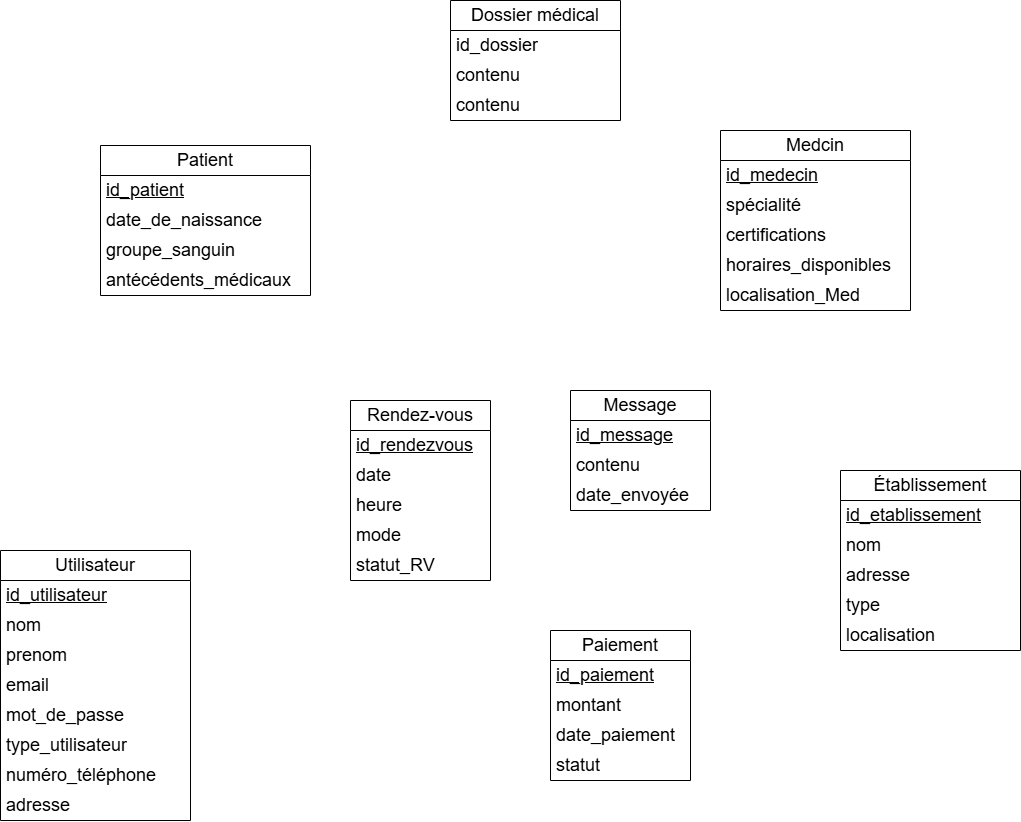

The diagram above was exported from draw.io. Its source (the exported page's mxGraphModel, read from the mxfile embedded in the PNG):
<mxGraphModel dx="1622" dy="758" grid="1" gridSize="10" guides="1" tooltips="1" connect="1" arrows="1" fold="1" page="0" pageScale="1" pageWidth="827" pageHeight="1169" math="0" shadow="0">
  <root>
    <mxCell id="0" />
    <mxCell id="1" parent="0" />
    <mxCell id="bqjO3SF83B96zGLF9Tpj-2" value="Patient" style="swimlane;fontStyle=0;childLayout=stackLayout;horizontal=1;startSize=30;horizontalStack=0;resizeParent=1;resizeParentMax=0;resizeLast=0;collapsible=1;marginBottom=0;whiteSpace=wrap;html=1;fontSize=18;" vertex="1" parent="1">
      <mxGeometry x="-90" y="155" width="210" height="150" as="geometry" />
    </mxCell>
    <mxCell id="bqjO3SF83B96zGLF9Tpj-3" value="&lt;u&gt;id_patient&lt;/u&gt;" style="text;strokeColor=none;fillColor=none;align=left;verticalAlign=middle;spacingLeft=4;spacingRight=4;overflow=hidden;points=[[0,0.5],[1,0.5]];portConstraint=eastwest;rotatable=0;whiteSpace=wrap;html=1;fontSize=18;" vertex="1" parent="bqjO3SF83B96zGLF9Tpj-2">
      <mxGeometry y="30" width="210" height="30" as="geometry" />
    </mxCell>
    <mxCell id="bqjO3SF83B96zGLF9Tpj-4" value="date_de_naissance" style="text;strokeColor=none;fillColor=none;align=left;verticalAlign=middle;spacingLeft=4;spacingRight=4;overflow=hidden;points=[[0,0.5],[1,0.5]];portConstraint=eastwest;rotatable=0;whiteSpace=wrap;html=1;fontSize=18;" vertex="1" parent="bqjO3SF83B96zGLF9Tpj-2">
      <mxGeometry y="60" width="210" height="30" as="geometry" />
    </mxCell>
    <mxCell id="bqjO3SF83B96zGLF9Tpj-5" value="groupe_sanguin" style="text;strokeColor=none;fillColor=none;align=left;verticalAlign=middle;spacingLeft=4;spacingRight=4;overflow=hidden;points=[[0,0.5],[1,0.5]];portConstraint=eastwest;rotatable=0;whiteSpace=wrap;html=1;fontSize=18;" vertex="1" parent="bqjO3SF83B96zGLF9Tpj-2">
      <mxGeometry y="90" width="210" height="30" as="geometry" />
    </mxCell>
    <mxCell id="bqjO3SF83B96zGLF9Tpj-13" value="antécédents_médicaux" style="text;strokeColor=none;fillColor=none;align=left;verticalAlign=middle;spacingLeft=4;spacingRight=4;overflow=hidden;points=[[0,0.5],[1,0.5]];portConstraint=eastwest;rotatable=0;whiteSpace=wrap;html=1;fontSize=18;" vertex="1" parent="bqjO3SF83B96zGLF9Tpj-2">
      <mxGeometry y="120" width="210" height="30" as="geometry" />
    </mxCell>
    <mxCell id="bqjO3SF83B96zGLF9Tpj-6" value="Medcin" style="swimlane;fontStyle=0;childLayout=stackLayout;horizontal=1;startSize=30;horizontalStack=0;resizeParent=1;resizeParentMax=0;resizeLast=0;collapsible=1;marginBottom=0;whiteSpace=wrap;html=1;fontSize=18;" vertex="1" parent="1">
      <mxGeometry x="530" y="140" width="190" height="180" as="geometry" />
    </mxCell>
    <mxCell id="bqjO3SF83B96zGLF9Tpj-7" value="&lt;u&gt;id_medecin&lt;/u&gt;" style="text;strokeColor=none;fillColor=none;align=left;verticalAlign=middle;spacingLeft=4;spacingRight=4;overflow=hidden;points=[[0,0.5],[1,0.5]];portConstraint=eastwest;rotatable=0;whiteSpace=wrap;html=1;fontSize=18;" vertex="1" parent="bqjO3SF83B96zGLF9Tpj-6">
      <mxGeometry y="30" width="190" height="30" as="geometry" />
    </mxCell>
    <mxCell id="bqjO3SF83B96zGLF9Tpj-8" value="spécialité" style="text;strokeColor=none;fillColor=none;align=left;verticalAlign=middle;spacingLeft=4;spacingRight=4;overflow=hidden;points=[[0,0.5],[1,0.5]];portConstraint=eastwest;rotatable=0;whiteSpace=wrap;html=1;fontSize=18;" vertex="1" parent="bqjO3SF83B96zGLF9Tpj-6">
      <mxGeometry y="60" width="190" height="30" as="geometry" />
    </mxCell>
    <mxCell id="bqjO3SF83B96zGLF9Tpj-9" value="certifications" style="text;strokeColor=none;fillColor=none;align=left;verticalAlign=middle;spacingLeft=4;spacingRight=4;overflow=hidden;points=[[0,0.5],[1,0.5]];portConstraint=eastwest;rotatable=0;whiteSpace=wrap;html=1;fontSize=18;" vertex="1" parent="bqjO3SF83B96zGLF9Tpj-6">
      <mxGeometry y="90" width="190" height="30" as="geometry" />
    </mxCell>
    <mxCell id="bqjO3SF83B96zGLF9Tpj-14" value="horaires_disponibles" style="text;strokeColor=none;fillColor=none;align=left;verticalAlign=middle;spacingLeft=4;spacingRight=4;overflow=hidden;points=[[0,0.5],[1,0.5]];portConstraint=eastwest;rotatable=0;whiteSpace=wrap;html=1;fontSize=18;" vertex="1" parent="bqjO3SF83B96zGLF9Tpj-6">
      <mxGeometry y="120" width="190" height="30" as="geometry" />
    </mxCell>
    <mxCell id="bqjO3SF83B96zGLF9Tpj-20" value="localisation_Med" style="text;strokeColor=none;fillColor=none;align=left;verticalAlign=middle;spacingLeft=4;spacingRight=4;overflow=hidden;points=[[0,0.5],[1,0.5]];portConstraint=eastwest;rotatable=0;whiteSpace=wrap;html=1;fontSize=18;" vertex="1" parent="bqjO3SF83B96zGLF9Tpj-6">
      <mxGeometry y="150" width="190" height="30" as="geometry" />
    </mxCell>
    <mxCell id="bqjO3SF83B96zGLF9Tpj-15" value="Établissement" style="swimlane;fontStyle=0;childLayout=stackLayout;horizontal=1;startSize=30;horizontalStack=0;resizeParent=1;resizeParentMax=0;resizeLast=0;collapsible=1;marginBottom=0;whiteSpace=wrap;html=1;fontSize=18;" vertex="1" parent="1">
      <mxGeometry x="650" y="480" width="180" height="180" as="geometry" />
    </mxCell>
    <mxCell id="bqjO3SF83B96zGLF9Tpj-16" value="&lt;u&gt;id_etablisseme&lt;span style=&quot;background-color: transparent; color: light-dark(rgb(0, 0, 0), rgb(255, 255, 255));&quot;&gt;nt&lt;/span&gt;&lt;/u&gt;" style="text;strokeColor=none;fillColor=none;align=left;verticalAlign=middle;spacingLeft=4;spacingRight=4;overflow=hidden;points=[[0,0.5],[1,0.5]];portConstraint=eastwest;rotatable=0;whiteSpace=wrap;html=1;fontSize=18;" vertex="1" parent="bqjO3SF83B96zGLF9Tpj-15">
      <mxGeometry y="30" width="180" height="30" as="geometry" />
    </mxCell>
    <mxCell id="bqjO3SF83B96zGLF9Tpj-17" value="nom" style="text;strokeColor=none;fillColor=none;align=left;verticalAlign=middle;spacingLeft=4;spacingRight=4;overflow=hidden;points=[[0,0.5],[1,0.5]];portConstraint=eastwest;rotatable=0;whiteSpace=wrap;html=1;fontSize=18;" vertex="1" parent="bqjO3SF83B96zGLF9Tpj-15">
      <mxGeometry y="60" width="180" height="30" as="geometry" />
    </mxCell>
    <mxCell id="bqjO3SF83B96zGLF9Tpj-18" value="adresse" style="text;strokeColor=none;fillColor=none;align=left;verticalAlign=middle;spacingLeft=4;spacingRight=4;overflow=hidden;points=[[0,0.5],[1,0.5]];portConstraint=eastwest;rotatable=0;whiteSpace=wrap;html=1;fontSize=18;" vertex="1" parent="bqjO3SF83B96zGLF9Tpj-15">
      <mxGeometry y="90" width="180" height="30" as="geometry" />
    </mxCell>
    <mxCell id="bqjO3SF83B96zGLF9Tpj-19" value="type" style="text;strokeColor=none;fillColor=none;align=left;verticalAlign=middle;spacingLeft=4;spacingRight=4;overflow=hidden;points=[[0,0.5],[1,0.5]];portConstraint=eastwest;rotatable=0;whiteSpace=wrap;html=1;fontSize=18;" vertex="1" parent="bqjO3SF83B96zGLF9Tpj-15">
      <mxGeometry y="120" width="180" height="30" as="geometry" />
    </mxCell>
    <mxCell id="bqjO3SF83B96zGLF9Tpj-21" value="localisation" style="text;strokeColor=none;fillColor=none;align=left;verticalAlign=middle;spacingLeft=4;spacingRight=4;overflow=hidden;points=[[0,0.5],[1,0.5]];portConstraint=eastwest;rotatable=0;whiteSpace=wrap;html=1;fontSize=18;" vertex="1" parent="bqjO3SF83B96zGLF9Tpj-15">
      <mxGeometry y="150" width="180" height="30" as="geometry" />
    </mxCell>
    <mxCell id="bqjO3SF83B96zGLF9Tpj-22" value="Rendez-vous" style="swimlane;fontStyle=0;childLayout=stackLayout;horizontal=1;startSize=30;horizontalStack=0;resizeParent=1;resizeParentMax=0;resizeLast=0;collapsible=1;marginBottom=0;whiteSpace=wrap;html=1;fontSize=18;" vertex="1" parent="1">
      <mxGeometry x="160" y="410" width="140" height="180" as="geometry" />
    </mxCell>
    <mxCell id="bqjO3SF83B96zGLF9Tpj-23" value="&lt;u&gt;id_rendezvous&lt;/u&gt;" style="text;strokeColor=none;fillColor=none;align=left;verticalAlign=middle;spacingLeft=4;spacingRight=4;overflow=hidden;points=[[0,0.5],[1,0.5]];portConstraint=eastwest;rotatable=0;whiteSpace=wrap;html=1;fontSize=18;" vertex="1" parent="bqjO3SF83B96zGLF9Tpj-22">
      <mxGeometry y="30" width="140" height="30" as="geometry" />
    </mxCell>
    <mxCell id="bqjO3SF83B96zGLF9Tpj-24" value="date" style="text;strokeColor=none;fillColor=none;align=left;verticalAlign=middle;spacingLeft=4;spacingRight=4;overflow=hidden;points=[[0,0.5],[1,0.5]];portConstraint=eastwest;rotatable=0;whiteSpace=wrap;html=1;fontSize=18;" vertex="1" parent="bqjO3SF83B96zGLF9Tpj-22">
      <mxGeometry y="60" width="140" height="30" as="geometry" />
    </mxCell>
    <mxCell id="bqjO3SF83B96zGLF9Tpj-25" value="&lt;div&gt;heure&lt;/div&gt;" style="text;strokeColor=none;fillColor=none;align=left;verticalAlign=middle;spacingLeft=4;spacingRight=4;overflow=hidden;points=[[0,0.5],[1,0.5]];portConstraint=eastwest;rotatable=0;whiteSpace=wrap;html=1;fontSize=18;" vertex="1" parent="bqjO3SF83B96zGLF9Tpj-22">
      <mxGeometry y="90" width="140" height="30" as="geometry" />
    </mxCell>
    <mxCell id="bqjO3SF83B96zGLF9Tpj-26" value="&lt;div&gt;mode&lt;/div&gt;" style="text;strokeColor=none;fillColor=none;align=left;verticalAlign=middle;spacingLeft=4;spacingRight=4;overflow=hidden;points=[[0,0.5],[1,0.5]];portConstraint=eastwest;rotatable=0;whiteSpace=wrap;html=1;fontSize=18;" vertex="1" parent="bqjO3SF83B96zGLF9Tpj-22">
      <mxGeometry y="120" width="140" height="30" as="geometry" />
    </mxCell>
    <mxCell id="bqjO3SF83B96zGLF9Tpj-27" value="&lt;div&gt;statut_RV&lt;/div&gt;" style="text;strokeColor=none;fillColor=none;align=left;verticalAlign=middle;spacingLeft=4;spacingRight=4;overflow=hidden;points=[[0,0.5],[1,0.5]];portConstraint=eastwest;rotatable=0;whiteSpace=wrap;html=1;fontSize=18;" vertex="1" parent="bqjO3SF83B96zGLF9Tpj-22">
      <mxGeometry y="150" width="140" height="30" as="geometry" />
    </mxCell>
    <mxCell id="bqjO3SF83B96zGLF9Tpj-29" value="Message" style="swimlane;fontStyle=0;childLayout=stackLayout;horizontal=1;startSize=30;horizontalStack=0;resizeParent=1;resizeParentMax=0;resizeLast=0;collapsible=1;marginBottom=0;whiteSpace=wrap;html=1;fontSize=18;" vertex="1" parent="1">
      <mxGeometry x="380" y="400" width="140" height="120" as="geometry" />
    </mxCell>
    <mxCell id="bqjO3SF83B96zGLF9Tpj-30" value="&lt;u&gt;id_message&lt;/u&gt;" style="text;strokeColor=none;fillColor=none;align=left;verticalAlign=middle;spacingLeft=4;spacingRight=4;overflow=hidden;points=[[0,0.5],[1,0.5]];portConstraint=eastwest;rotatable=0;whiteSpace=wrap;html=1;fontSize=18;" vertex="1" parent="bqjO3SF83B96zGLF9Tpj-29">
      <mxGeometry y="30" width="140" height="30" as="geometry" />
    </mxCell>
    <mxCell id="bqjO3SF83B96zGLF9Tpj-31" value="contenu" style="text;strokeColor=none;fillColor=none;align=left;verticalAlign=middle;spacingLeft=4;spacingRight=4;overflow=hidden;points=[[0,0.5],[1,0.5]];portConstraint=eastwest;rotatable=0;whiteSpace=wrap;html=1;fontSize=18;" vertex="1" parent="bqjO3SF83B96zGLF9Tpj-29">
      <mxGeometry y="60" width="140" height="30" as="geometry" />
    </mxCell>
    <mxCell id="bqjO3SF83B96zGLF9Tpj-32" value="date_envoyée" style="text;strokeColor=none;fillColor=none;align=left;verticalAlign=middle;spacingLeft=4;spacingRight=4;overflow=hidden;points=[[0,0.5],[1,0.5]];portConstraint=eastwest;rotatable=0;whiteSpace=wrap;html=1;fontSize=18;" vertex="1" parent="bqjO3SF83B96zGLF9Tpj-29">
      <mxGeometry y="90" width="140" height="30" as="geometry" />
    </mxCell>
    <mxCell id="bqjO3SF83B96zGLF9Tpj-33" value="&lt;font&gt;Paiement&lt;/font&gt;" style="swimlane;fontStyle=0;childLayout=stackLayout;horizontal=1;startSize=30;horizontalStack=0;resizeParent=1;resizeParentMax=0;resizeLast=0;collapsible=1;marginBottom=0;whiteSpace=wrap;html=1;fontSize=18;" vertex="1" parent="1">
      <mxGeometry x="360" y="640" width="140" height="150" as="geometry" />
    </mxCell>
    <mxCell id="bqjO3SF83B96zGLF9Tpj-34" value="&lt;u&gt;id_paiement&lt;/u&gt;" style="text;strokeColor=none;fillColor=none;align=left;verticalAlign=middle;spacingLeft=4;spacingRight=4;overflow=hidden;points=[[0,0.5],[1,0.5]];portConstraint=eastwest;rotatable=0;whiteSpace=wrap;html=1;fontSize=18;" vertex="1" parent="bqjO3SF83B96zGLF9Tpj-33">
      <mxGeometry y="30" width="140" height="30" as="geometry" />
    </mxCell>
    <mxCell id="bqjO3SF83B96zGLF9Tpj-35" value="montant" style="text;strokeColor=none;fillColor=none;align=left;verticalAlign=middle;spacingLeft=4;spacingRight=4;overflow=hidden;points=[[0,0.5],[1,0.5]];portConstraint=eastwest;rotatable=0;whiteSpace=wrap;html=1;fontSize=18;" vertex="1" parent="bqjO3SF83B96zGLF9Tpj-33">
      <mxGeometry y="60" width="140" height="30" as="geometry" />
    </mxCell>
    <mxCell id="bqjO3SF83B96zGLF9Tpj-36" value="date_paiement" style="text;strokeColor=none;fillColor=none;align=left;verticalAlign=middle;spacingLeft=4;spacingRight=4;overflow=hidden;points=[[0,0.5],[1,0.5]];portConstraint=eastwest;rotatable=0;whiteSpace=wrap;html=1;fontSize=18;" vertex="1" parent="bqjO3SF83B96zGLF9Tpj-33">
      <mxGeometry y="90" width="140" height="30" as="geometry" />
    </mxCell>
    <mxCell id="bqjO3SF83B96zGLF9Tpj-37" value="statut" style="text;strokeColor=none;fillColor=none;align=left;verticalAlign=middle;spacingLeft=4;spacingRight=4;overflow=hidden;points=[[0,0.5],[1,0.5]];portConstraint=eastwest;rotatable=0;whiteSpace=wrap;html=1;fontSize=18;" vertex="1" parent="bqjO3SF83B96zGLF9Tpj-33">
      <mxGeometry y="120" width="140" height="30" as="geometry" />
    </mxCell>
    <mxCell id="bqjO3SF83B96zGLF9Tpj-38" value="Dossier médical" style="swimlane;fontStyle=0;childLayout=stackLayout;horizontal=1;startSize=30;horizontalStack=0;resizeParent=1;resizeParentMax=0;resizeLast=0;collapsible=1;marginBottom=0;whiteSpace=wrap;html=1;fontSize=18;" vertex="1" parent="1">
      <mxGeometry x="260" y="10" width="170" height="120" as="geometry" />
    </mxCell>
    <mxCell id="bqjO3SF83B96zGLF9Tpj-39" value="id_dossier" style="text;strokeColor=none;fillColor=none;align=left;verticalAlign=middle;spacingLeft=4;spacingRight=4;overflow=hidden;points=[[0,0.5],[1,0.5]];portConstraint=eastwest;rotatable=0;whiteSpace=wrap;html=1;fontSize=18;" vertex="1" parent="bqjO3SF83B96zGLF9Tpj-38">
      <mxGeometry y="30" width="170" height="30" as="geometry" />
    </mxCell>
    <mxCell id="bqjO3SF83B96zGLF9Tpj-40" value="contenu" style="text;strokeColor=none;fillColor=none;align=left;verticalAlign=middle;spacingLeft=4;spacingRight=4;overflow=hidden;points=[[0,0.5],[1,0.5]];portConstraint=eastwest;rotatable=0;whiteSpace=wrap;html=1;fontSize=18;" vertex="1" parent="bqjO3SF83B96zGLF9Tpj-38">
      <mxGeometry y="60" width="170" height="30" as="geometry" />
    </mxCell>
    <mxCell id="bqjO3SF83B96zGLF9Tpj-41" value="contenu" style="text;strokeColor=none;fillColor=none;align=left;verticalAlign=middle;spacingLeft=4;spacingRight=4;overflow=hidden;points=[[0,0.5],[1,0.5]];portConstraint=eastwest;rotatable=0;whiteSpace=wrap;html=1;fontSize=18;" vertex="1" parent="bqjO3SF83B96zGLF9Tpj-38">
      <mxGeometry y="90" width="170" height="30" as="geometry" />
    </mxCell>
    <mxCell id="bqjO3SF83B96zGLF9Tpj-42" value="Utilisateur" style="swimlane;fontStyle=0;childLayout=stackLayout;horizontal=1;startSize=30;horizontalStack=0;resizeParent=1;resizeParentMax=0;resizeLast=0;collapsible=1;marginBottom=0;whiteSpace=wrap;html=1;fontSize=18;" vertex="1" parent="1">
      <mxGeometry x="-190" y="560" width="190" height="270" as="geometry" />
    </mxCell>
    <mxCell id="bqjO3SF83B96zGLF9Tpj-43" value="&lt;u&gt;id_utilisateur&lt;/u&gt;" style="text;strokeColor=none;fillColor=none;align=left;verticalAlign=middle;spacingLeft=4;spacingRight=4;overflow=hidden;points=[[0,0.5],[1,0.5]];portConstraint=eastwest;rotatable=0;whiteSpace=wrap;html=1;fontSize=18;" vertex="1" parent="bqjO3SF83B96zGLF9Tpj-42">
      <mxGeometry y="30" width="190" height="30" as="geometry" />
    </mxCell>
    <mxCell id="bqjO3SF83B96zGLF9Tpj-44" value="nom" style="text;strokeColor=none;fillColor=none;align=left;verticalAlign=middle;spacingLeft=4;spacingRight=4;overflow=hidden;points=[[0,0.5],[1,0.5]];portConstraint=eastwest;rotatable=0;whiteSpace=wrap;html=1;fontSize=18;" vertex="1" parent="bqjO3SF83B96zGLF9Tpj-42">
      <mxGeometry y="60" width="190" height="30" as="geometry" />
    </mxCell>
    <mxCell id="bqjO3SF83B96zGLF9Tpj-45" value="prenom" style="text;strokeColor=none;fillColor=none;align=left;verticalAlign=middle;spacingLeft=4;spacingRight=4;overflow=hidden;points=[[0,0.5],[1,0.5]];portConstraint=eastwest;rotatable=0;whiteSpace=wrap;html=1;fontSize=18;" vertex="1" parent="bqjO3SF83B96zGLF9Tpj-42">
      <mxGeometry y="90" width="190" height="30" as="geometry" />
    </mxCell>
    <mxCell id="bqjO3SF83B96zGLF9Tpj-46" value="email" style="text;strokeColor=none;fillColor=none;align=left;verticalAlign=middle;spacingLeft=4;spacingRight=4;overflow=hidden;points=[[0,0.5],[1,0.5]];portConstraint=eastwest;rotatable=0;whiteSpace=wrap;html=1;fontSize=18;" vertex="1" parent="bqjO3SF83B96zGLF9Tpj-42">
      <mxGeometry y="120" width="190" height="30" as="geometry" />
    </mxCell>
    <mxCell id="bqjO3SF83B96zGLF9Tpj-47" value="mot_de_passe" style="text;strokeColor=none;fillColor=none;align=left;verticalAlign=middle;spacingLeft=4;spacingRight=4;overflow=hidden;points=[[0,0.5],[1,0.5]];portConstraint=eastwest;rotatable=0;whiteSpace=wrap;html=1;fontSize=18;" vertex="1" parent="bqjO3SF83B96zGLF9Tpj-42">
      <mxGeometry y="150" width="190" height="30" as="geometry" />
    </mxCell>
    <mxCell id="bqjO3SF83B96zGLF9Tpj-48" value="type_utilisateur" style="text;strokeColor=none;fillColor=none;align=left;verticalAlign=middle;spacingLeft=4;spacingRight=4;overflow=hidden;points=[[0,0.5],[1,0.5]];portConstraint=eastwest;rotatable=0;whiteSpace=wrap;html=1;fontSize=18;" vertex="1" parent="bqjO3SF83B96zGLF9Tpj-42">
      <mxGeometry y="180" width="190" height="30" as="geometry" />
    </mxCell>
    <mxCell id="bqjO3SF83B96zGLF9Tpj-49" value="numéro_téléphone" style="text;strokeColor=none;fillColor=none;align=left;verticalAlign=middle;spacingLeft=4;spacingRight=4;overflow=hidden;points=[[0,0.5],[1,0.5]];portConstraint=eastwest;rotatable=0;whiteSpace=wrap;html=1;fontSize=18;" vertex="1" parent="bqjO3SF83B96zGLF9Tpj-42">
      <mxGeometry y="210" width="190" height="30" as="geometry" />
    </mxCell>
    <mxCell id="bqjO3SF83B96zGLF9Tpj-50" value="adresse" style="text;strokeColor=none;fillColor=none;align=left;verticalAlign=middle;spacingLeft=4;spacingRight=4;overflow=hidden;points=[[0,0.5],[1,0.5]];portConstraint=eastwest;rotatable=0;whiteSpace=wrap;html=1;fontSize=18;" vertex="1" parent="bqjO3SF83B96zGLF9Tpj-42">
      <mxGeometry y="240" width="190" height="30" as="geometry" />
    </mxCell>
  </root>
</mxGraphModel>